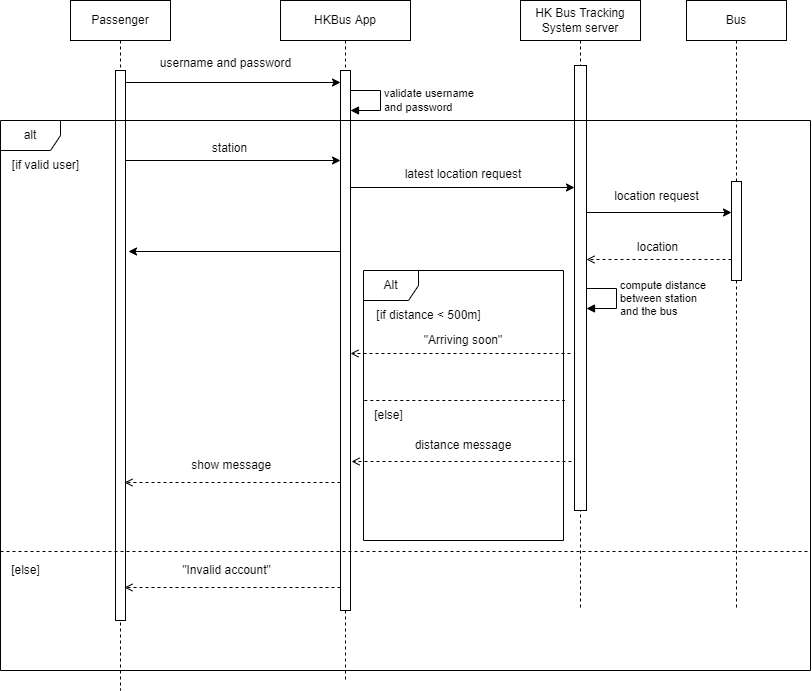

The diagram above was exported from draw.io. Its source (the exported page's mxGraphModel, read from the mxfile embedded in the PNG):
<mxGraphModel dx="1923" dy="629" grid="1" gridSize="10" guides="1" tooltips="1" connect="1" arrows="1" fold="1" page="1" pageScale="1" pageWidth="827" pageHeight="1169" math="0" shadow="0">
  <root>
    <mxCell id="0" />
    <mxCell id="1" parent="0" />
    <mxCell id="e_8W1aiQ3WwvbbXSQc2s-1" value="Passenger" style="shape=umlLifeline;perimeter=lifelinePerimeter;whiteSpace=wrap;html=1;container=1;dropTarget=0;collapsible=0;recursiveResize=0;outlineConnect=0;portConstraint=eastwest;newEdgeStyle={&quot;edgeStyle&quot;:&quot;elbowEdgeStyle&quot;,&quot;elbow&quot;:&quot;vertical&quot;,&quot;curved&quot;:0,&quot;rounded&quot;:0};" parent="1" vertex="1">
      <mxGeometry x="40" y="70" width="100" height="690" as="geometry" />
    </mxCell>
    <mxCell id="e_8W1aiQ3WwvbbXSQc2s-2" value="" style="html=1;points=[];perimeter=orthogonalPerimeter;outlineConnect=0;targetShapes=umlLifeline;portConstraint=eastwest;newEdgeStyle={&quot;edgeStyle&quot;:&quot;elbowEdgeStyle&quot;,&quot;elbow&quot;:&quot;vertical&quot;,&quot;curved&quot;:0,&quot;rounded&quot;:0};" parent="e_8W1aiQ3WwvbbXSQc2s-1" vertex="1">
      <mxGeometry x="45" y="70" width="10" height="550" as="geometry" />
    </mxCell>
    <mxCell id="e_8W1aiQ3WwvbbXSQc2s-3" value="HKBus App" style="shape=umlLifeline;perimeter=lifelinePerimeter;whiteSpace=wrap;html=1;container=1;dropTarget=0;collapsible=0;recursiveResize=0;outlineConnect=0;portConstraint=eastwest;newEdgeStyle={&quot;edgeStyle&quot;:&quot;elbowEdgeStyle&quot;,&quot;elbow&quot;:&quot;vertical&quot;,&quot;curved&quot;:0,&quot;rounded&quot;:0};" parent="1" vertex="1">
      <mxGeometry x="250" y="70" width="130" height="680" as="geometry" />
    </mxCell>
    <mxCell id="e_8W1aiQ3WwvbbXSQc2s-4" value="" style="endArrow=classic;html=1;rounded=0;" parent="1" edge="1">
      <mxGeometry width="50" height="50" relative="1" as="geometry">
        <mxPoint x="95" y="151.9999999999999" as="sourcePoint" />
        <mxPoint x="310" y="152" as="targetPoint" />
      </mxGeometry>
    </mxCell>
    <mxCell id="e_8W1aiQ3WwvbbXSQc2s-5" value="username and password" style="text;html=1;align=center;verticalAlign=middle;resizable=0;points=[];autosize=1;strokeColor=none;fillColor=none;" parent="1" vertex="1">
      <mxGeometry x="120" y="118" width="150" height="30" as="geometry" />
    </mxCell>
    <mxCell id="e_8W1aiQ3WwvbbXSQc2s-6" value="HK Bus Tracking System server" style="shape=umlLifeline;perimeter=lifelinePerimeter;whiteSpace=wrap;html=1;container=1;dropTarget=0;collapsible=0;recursiveResize=0;outlineConnect=0;portConstraint=eastwest;newEdgeStyle={&quot;edgeStyle&quot;:&quot;elbowEdgeStyle&quot;,&quot;elbow&quot;:&quot;vertical&quot;,&quot;curved&quot;:0,&quot;rounded&quot;:0};" parent="1" vertex="1">
      <mxGeometry x="490" y="70" width="120" height="610" as="geometry" />
    </mxCell>
    <mxCell id="e_8W1aiQ3WwvbbXSQc2s-8" value="Bus" style="shape=umlLifeline;perimeter=lifelinePerimeter;whiteSpace=wrap;html=1;container=1;dropTarget=0;collapsible=0;recursiveResize=0;outlineConnect=0;portConstraint=eastwest;newEdgeStyle={&quot;edgeStyle&quot;:&quot;elbowEdgeStyle&quot;,&quot;elbow&quot;:&quot;vertical&quot;,&quot;curved&quot;:0,&quot;rounded&quot;:0};" parent="1" vertex="1">
      <mxGeometry x="656" y="70" width="100" height="610" as="geometry" />
    </mxCell>
    <mxCell id="e_8W1aiQ3WwvbbXSQc2s-14" value="" style="endArrow=classic;html=1;rounded=0;" parent="1" edge="1">
      <mxGeometry width="50" height="50" relative="1" as="geometry">
        <mxPoint x="320" y="257" as="sourcePoint" />
        <mxPoint x="544" y="257" as="targetPoint" />
      </mxGeometry>
    </mxCell>
    <mxCell id="e_8W1aiQ3WwvbbXSQc2s-15" value="" style="html=1;points=[];perimeter=orthogonalPerimeter;outlineConnect=0;targetShapes=umlLifeline;portConstraint=eastwest;newEdgeStyle={&quot;edgeStyle&quot;:&quot;elbowEdgeStyle&quot;,&quot;elbow&quot;:&quot;vertical&quot;,&quot;curved&quot;:0,&quot;rounded&quot;:0};" parent="1" vertex="1">
      <mxGeometry x="310" y="140" width="10" height="540" as="geometry" />
    </mxCell>
    <mxCell id="e_8W1aiQ3WwvbbXSQc2s-17" value="" style="endArrow=classic;html=1;rounded=0;" parent="1" target="e_8W1aiQ3WwvbbXSQc2s-9" edge="1">
      <mxGeometry width="50" height="50" relative="1" as="geometry">
        <mxPoint x="556" y="282" as="sourcePoint" />
        <mxPoint x="701" y="310" as="targetPoint" />
      </mxGeometry>
    </mxCell>
    <mxCell id="e_8W1aiQ3WwvbbXSQc2s-18" value="location request" style="text;html=1;align=center;verticalAlign=middle;resizable=0;points=[];autosize=1;strokeColor=none;fillColor=none;" parent="1" vertex="1">
      <mxGeometry x="571" y="251" width="110" height="30" as="geometry" />
    </mxCell>
    <mxCell id="e_8W1aiQ3WwvbbXSQc2s-19" value="" style="endArrow=open;html=1;rounded=0;dashed=1;endFill=0;startArrow=none;" parent="1" edge="1">
      <mxGeometry width="50" height="50" relative="1" as="geometry">
        <mxPoint x="701" y="329" as="sourcePoint" />
        <mxPoint x="556" y="329" as="targetPoint" />
      </mxGeometry>
    </mxCell>
    <mxCell id="e_8W1aiQ3WwvbbXSQc2s-20" value="location" style="text;html=1;align=center;verticalAlign=middle;resizable=0;points=[];autosize=1;strokeColor=none;fillColor=none;" parent="1" vertex="1">
      <mxGeometry x="597" y="302" width="60" height="30" as="geometry" />
    </mxCell>
    <mxCell id="e_8W1aiQ3WwvbbXSQc2s-25" value="" style="endArrow=none;html=1;rounded=0;dashed=1;endFill=0;" parent="1" target="e_8W1aiQ3WwvbbXSQc2s-7" edge="1">
      <mxGeometry width="50" height="50" relative="1" as="geometry">
        <mxPoint x="546" y="261" as="sourcePoint" />
        <mxPoint x="396" y="261" as="targetPoint" />
      </mxGeometry>
    </mxCell>
    <mxCell id="e_8W1aiQ3WwvbbXSQc2s-7" value="" style="html=1;points=[];perimeter=orthogonalPerimeter;outlineConnect=0;targetShapes=umlLifeline;portConstraint=eastwest;newEdgeStyle={&quot;edgeStyle&quot;:&quot;elbowEdgeStyle&quot;,&quot;elbow&quot;:&quot;vertical&quot;,&quot;curved&quot;:0,&quot;rounded&quot;:0};" parent="1" vertex="1">
      <mxGeometry x="544" y="135" width="12" height="445" as="geometry" />
    </mxCell>
    <mxCell id="e_8W1aiQ3WwvbbXSQc2s-27" value="validate username&lt;br&gt;and password" style="edgeStyle=orthogonalEdgeStyle;html=1;align=left;spacingLeft=2;endArrow=block;rounded=0;" parent="1" edge="1" target="e_8W1aiQ3WwvbbXSQc2s-15">
      <mxGeometry relative="1" as="geometry">
        <mxPoint x="320" y="160" as="sourcePoint" />
        <Array as="points">
          <mxPoint x="350" y="160" />
          <mxPoint x="350" y="180" />
        </Array>
        <mxPoint x="320" y="180" as="targetPoint" />
      </mxGeometry>
    </mxCell>
    <mxCell id="e_8W1aiQ3WwvbbXSQc2s-34" value="" style="endArrow=classic;html=1;rounded=0;" parent="1" edge="1">
      <mxGeometry width="50" height="50" relative="1" as="geometry">
        <mxPoint x="95" y="229.9999999999999" as="sourcePoint" />
        <mxPoint x="310" y="229.9999999999999" as="targetPoint" />
      </mxGeometry>
    </mxCell>
    <mxCell id="e_8W1aiQ3WwvbbXSQc2s-38" value="latest location request" style="text;html=1;strokeColor=none;fillColor=none;align=center;verticalAlign=middle;whiteSpace=wrap;rounded=0;" parent="1" vertex="1">
      <mxGeometry x="355" y="229" width="156" height="30" as="geometry" />
    </mxCell>
    <mxCell id="e_8W1aiQ3WwvbbXSQc2s-9" value="" style="html=1;points=[];perimeter=orthogonalPerimeter;outlineConnect=0;targetShapes=umlLifeline;portConstraint=eastwest;newEdgeStyle={&quot;edgeStyle&quot;:&quot;elbowEdgeStyle&quot;,&quot;elbow&quot;:&quot;vertical&quot;,&quot;curved&quot;:0,&quot;rounded&quot;:0};" parent="1" vertex="1">
      <mxGeometry x="701" y="251" width="10" height="99" as="geometry" />
    </mxCell>
    <mxCell id="e_8W1aiQ3WwvbbXSQc2s-40" value="compute distance&amp;nbsp;&lt;br&gt;between station&lt;br&gt;and the bus" style="edgeStyle=orthogonalEdgeStyle;html=1;align=left;spacingLeft=2;endArrow=block;rounded=0;" parent="1" edge="1">
      <mxGeometry relative="1" as="geometry">
        <mxPoint x="556" y="358" as="sourcePoint" />
        <Array as="points">
          <mxPoint x="586" y="358" />
          <mxPoint x="586" y="378" />
        </Array>
        <mxPoint x="556" y="378" as="targetPoint" />
      </mxGeometry>
    </mxCell>
    <mxCell id="e_8W1aiQ3WwvbbXSQc2s-41" value="Alt" style="shape=umlFrame;tabWidth=110;tabHeight=30;tabPosition=left;html=1;boundedLbl=1;labelInHeader=1;width=55;height=30;" parent="1" vertex="1">
      <mxGeometry x="333" y="340" width="200" height="270" as="geometry" />
    </mxCell>
    <mxCell id="e_8W1aiQ3WwvbbXSQc2s-48" value="&quot;Arriving soon&quot;" style="text;html=1;strokeColor=none;fillColor=none;align=center;verticalAlign=middle;whiteSpace=wrap;rounded=0;" parent="e_8W1aiQ3WwvbbXSQc2s-41" vertex="1">
      <mxGeometry x="50" y="55" width="100" height="30" as="geometry" />
    </mxCell>
    <mxCell id="e_8W1aiQ3WwvbbXSQc2s-47" value="" style="endArrow=open;html=1;rounded=0;dashed=1;endFill=0;startArrow=none;" parent="e_8W1aiQ3WwvbbXSQc2s-41" edge="1">
      <mxGeometry width="50" height="50" relative="1" as="geometry">
        <mxPoint x="-10" y="71" as="sourcePoint" />
        <mxPoint x="-10" y="71" as="targetPoint" />
      </mxGeometry>
    </mxCell>
    <mxCell id="e_8W1aiQ3WwvbbXSQc2s-50" value="distance message" style="text;html=1;strokeColor=none;fillColor=none;align=center;verticalAlign=middle;whiteSpace=wrap;rounded=0;" parent="e_8W1aiQ3WwvbbXSQc2s-41" vertex="1">
      <mxGeometry x="45" y="160" width="110" height="30" as="geometry" />
    </mxCell>
    <mxCell id="qxcVef7WH4vYYoxA8HhX-11" value="[if distance &amp;lt; 500m]" style="text;html=1;align=center;verticalAlign=middle;resizable=0;points=[];autosize=1;strokeColor=none;fillColor=none;" vertex="1" parent="e_8W1aiQ3WwvbbXSQc2s-41">
      <mxGeometry y="30" width="130" height="30" as="geometry" />
    </mxCell>
    <mxCell id="qxcVef7WH4vYYoxA8HhX-12" value="[else]" style="text;html=1;align=center;verticalAlign=middle;resizable=0;points=[];autosize=1;strokeColor=none;fillColor=none;" vertex="1" parent="e_8W1aiQ3WwvbbXSQc2s-41">
      <mxGeometry y="130" width="50" height="30" as="geometry" />
    </mxCell>
    <mxCell id="e_8W1aiQ3WwvbbXSQc2s-49" value="" style="endArrow=open;html=1;rounded=0;dashed=1;endFill=0;startArrow=none;" parent="1" edge="1">
      <mxGeometry width="50" height="50" relative="1" as="geometry">
        <mxPoint x="540" y="423.0000000000001" as="sourcePoint" />
        <mxPoint x="320" y="423.0000000000001" as="targetPoint" />
      </mxGeometry>
    </mxCell>
    <mxCell id="e_8W1aiQ3WwvbbXSQc2s-51" value="" style="endArrow=classic;html=1;" parent="1" edge="1">
      <mxGeometry width="50" height="50" relative="1" as="geometry">
        <mxPoint x="310" y="321" as="sourcePoint" />
        <mxPoint x="98" y="320.9999999999999" as="targetPoint" />
      </mxGeometry>
    </mxCell>
    <mxCell id="qxcVef7WH4vYYoxA8HhX-1" value="alt" style="shape=umlFrame;whiteSpace=wrap;html=1;" vertex="1" parent="1">
      <mxGeometry x="-30" y="190" width="810" height="550" as="geometry" />
    </mxCell>
    <mxCell id="qxcVef7WH4vYYoxA8HhX-3" value="[if valid user]" style="text;html=1;align=center;verticalAlign=middle;resizable=0;points=[];autosize=1;strokeColor=none;fillColor=none;" vertex="1" parent="1">
      <mxGeometry x="-30" y="220" width="90" height="30" as="geometry" />
    </mxCell>
    <mxCell id="qxcVef7WH4vYYoxA8HhX-5" value="station" style="text;html=1;align=center;verticalAlign=middle;resizable=0;points=[];autosize=1;strokeColor=none;fillColor=none;" vertex="1" parent="1">
      <mxGeometry x="169" y="203" width="60" height="30" as="geometry" />
    </mxCell>
    <mxCell id="qxcVef7WH4vYYoxA8HhX-10" value="" style="endArrow=none;html=1;strokeColor=default;exitX=0.004;exitY=0.491;exitDx=0;exitDy=0;exitPerimeter=0;entryX=1.006;entryY=0.478;entryDx=0;entryDy=0;entryPerimeter=0;dashed=1;" edge="1" parent="1">
      <mxGeometry width="50" height="50" relative="1" as="geometry">
        <mxPoint x="333.79999999999995" y="470" as="sourcePoint" />
        <mxPoint x="534.1999999999998" y="470" as="targetPoint" />
      </mxGeometry>
    </mxCell>
    <mxCell id="qxcVef7WH4vYYoxA8HhX-13" value="" style="endArrow=open;html=1;rounded=0;dashed=1;endFill=0;startArrow=none;" edge="1" parent="1">
      <mxGeometry width="50" height="50" relative="1" as="geometry">
        <mxPoint x="540.9999999999998" y="531.0000000000001" as="sourcePoint" />
        <mxPoint x="321" y="531.0000000000001" as="targetPoint" />
      </mxGeometry>
    </mxCell>
    <mxCell id="qxcVef7WH4vYYoxA8HhX-14" value="" style="endArrow=open;html=1;rounded=0;dashed=1;endFill=0;startArrow=none;" edge="1" parent="1">
      <mxGeometry width="50" height="50" relative="1" as="geometry">
        <mxPoint x="310" y="552" as="sourcePoint" />
        <mxPoint x="94" y="552.0000000000001" as="targetPoint" />
      </mxGeometry>
    </mxCell>
    <mxCell id="qxcVef7WH4vYYoxA8HhX-15" value="&amp;nbsp;show message" style="text;html=1;align=center;verticalAlign=middle;resizable=0;points=[];autosize=1;strokeColor=none;fillColor=none;" vertex="1" parent="1">
      <mxGeometry x="144" y="520" width="110" height="30" as="geometry" />
    </mxCell>
    <mxCell id="qxcVef7WH4vYYoxA8HhX-16" value="" style="endArrow=open;html=1;rounded=0;dashed=1;endFill=0;startArrow=none;" edge="1" parent="1">
      <mxGeometry width="50" height="50" relative="1" as="geometry">
        <mxPoint x="310" y="657" as="sourcePoint" />
        <mxPoint x="94" y="657" as="targetPoint" />
      </mxGeometry>
    </mxCell>
    <mxCell id="qxcVef7WH4vYYoxA8HhX-17" value="&quot;Invalid account&quot;" style="text;html=1;align=center;verticalAlign=middle;resizable=0;points=[];autosize=1;strokeColor=none;fillColor=none;" vertex="1" parent="1">
      <mxGeometry x="141" y="625" width="110" height="30" as="geometry" />
    </mxCell>
    <mxCell id="qxcVef7WH4vYYoxA8HhX-18" value="" style="endArrow=none;html=1;dashed=1;strokeColor=default;" edge="1" parent="1">
      <mxGeometry width="50" height="50" relative="1" as="geometry">
        <mxPoint x="-30" y="621" as="sourcePoint" />
        <mxPoint x="777" y="621" as="targetPoint" />
      </mxGeometry>
    </mxCell>
    <mxCell id="qxcVef7WH4vYYoxA8HhX-19" value="[else]" style="text;html=1;align=center;verticalAlign=middle;resizable=0;points=[];autosize=1;strokeColor=none;fillColor=none;" vertex="1" parent="1">
      <mxGeometry x="-30" y="625" width="50" height="30" as="geometry" />
    </mxCell>
  </root>
</mxGraphModel>